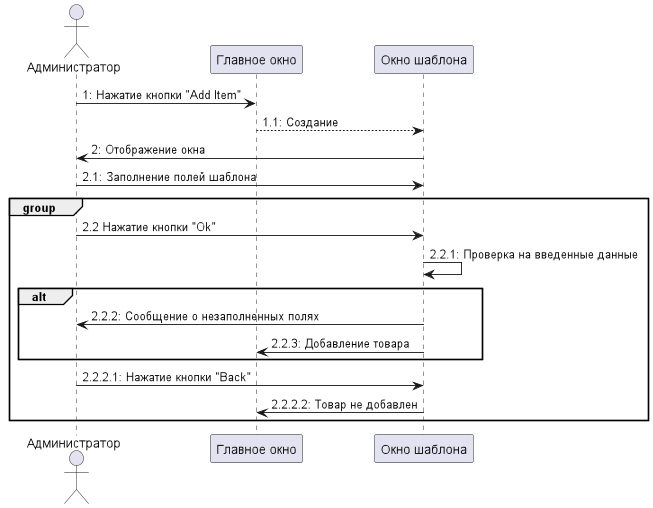

The diagram above was rendered by PlantUML. Its source (embedded in the PNG):
@startuml
'https://plantuml.com/sequence-diagram
Actor "Администратор" as Admin
participant "Главное окно" as mainWindow
participant "Окно шаблона" as patternWindow

Admin -> mainWindow: 1: Нажатие кнопки "Add Item"
mainWindow --> patternWindow: 1.1: Создание
patternWindow -> Admin: 2: Отображение окна
Admin -> patternWindow: 2.1: Заполнение полей шаблона
group
Admin -> patternWindow: 2.2 Нажатие кнопки "Ok"
patternWindow -> patternWindow: 2.2.1: Проверка на введенные данные
group alt
patternWindow -> Admin: 2.2.2: Сообщение о незаполненных полях
patternWindow -> mainWindow: 2.2.3: Добавление товара
end

Admin-> patternWindow: 2.2.2.1: Нажатие кнопки "Back"
patternWindow -> mainWindow: 2.2.2.2: Товар не добавлен
end
@enduml